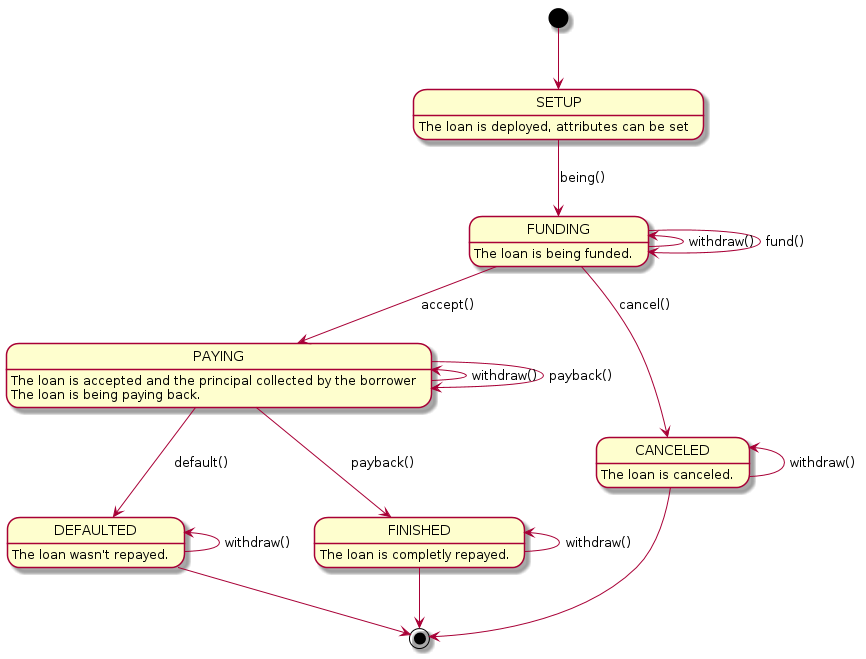

The diagram above was rendered by PlantUML. Its source (embedded in the PNG):
@startuml
SETUP: The loan is deployed, attributes can be set
FUNDING : The loan is being funded.
PAYING: The loan is accepted and the principal collected by the borrower\nThe loan is being paying back.
CANCELED: The loan is canceled.
FINISHED: The loan is completly repayed.
DEFAULTED: The loan wasn't repayed.

[*] --> SETUP 
SETUP --> FUNDING: being()
FUNDING --> FUNDING: fund()
FUNDING -left-> FUNDING: withdraw()
FUNDING --> PAYING: accept()
FUNDING --> CANCELED: cancel()
CANCELED -left-> CANCELED: withdraw()
CANCELED --> [*]
PAYING --> PAYING: payback()
PAYING -left-> PAYING: withdraw()
PAYING --> FINISHED: payback()
FINISHED -left-> FINISHED: withdraw()
PAYING --> DEFAULTED: default()
DEFAULTED -left-> DEFAULTED: withdraw()
DEFAULTED --> [*]
FINISHED -->  [*]
@enduml